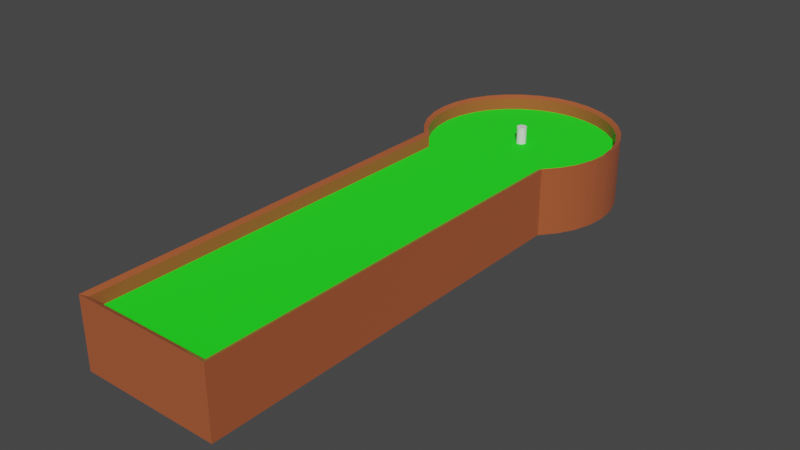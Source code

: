 # Source: CumanGolfCourse.blend  (saved by Blender 2.83.18; exported with 4.5.12 LTS)
import bpy
from mathutils import Matrix  # noqa: F401  (used for matrix-valued properties, if any)

bpy.ops.wm.read_factory_settings(use_empty=True)
scene = bpy.context.scene
scene.name = 'Scene'

# ---- collections
col_collection = bpy.data.collections.new('Collection'); scene.collection.children.link(col_collection)

# ---- materials (node trees are filled in below, after node groups)
mat_khayu = bpy.data.materials.new('Khayu')
mat_khayu.use_transparent_shadow = False
mat_heejaw = bpy.data.materials.new('HeeJaw')
mat_heejaw.use_transparent_shadow = False
mat_gol = bpy.data.materials.new('Gol')
mat_gol.use_transparent_shadow = False

# ---- node groups
ng_auto_smooth = bpy.data.node_groups.new('Auto Smooth', 'GeometryNodeTree')
_s = ng_auto_smooth.interface.new_socket(name='Geometry', in_out='OUTPUT', socket_type='NodeSocketGeometry')
_s = ng_auto_smooth.interface.new_socket(name='Geometry', in_out='INPUT', socket_type='NodeSocketGeometry')
_s = ng_auto_smooth.interface.new_socket(name='Angle', in_out='INPUT', socket_type='NodeSocketFloat')
_s.subtype = 'ANGLE'
_s.min_value = 0.0
_s.max_value = 3.142
ng_auto_smooth.is_modifier = True
_N = ng_auto_smooth.nodes; _L = ng_auto_smooth.links
n0 = _N.new('NodeGroupOutput'); n0.name = 'Group Output'; n0.location = (480, -100)
n1 = _N.new('NodeGroupInput'); n1.name = 'Group Input'; n1.location = (-420, -300)
n2 = _N.new('NodeGroupInput'); n2.name = 'Group Input.001'; n2.location = (-60, -100)
n3 = _N.new('GeometryNodeSetShadeSmooth'); n3.name = 'Set Shade Smooth'; n3.location = (120, -100)
n3.domain = 'EDGE'
n4 = _N.new('GeometryNodeSetShadeSmooth'); n4.name = 'Set Shade Smooth.001'; n4.location = (300, -100)
n5 = _N.new('GeometryNodeInputMeshEdgeAngle'); n5.name = 'Edge Angle'; n5.location = (-420, -220)
n6 = _N.new('GeometryNodeInputEdgeSmooth'); n6.name = 'Is Edge Smooth'; n6.location = (-60, -160)
n7 = _N.new('GeometryNodeInputShadeSmooth'); n7.name = 'Is Face Smooth'; n7.location = (-240, -340)
n8 = _N.new('FunctionNodeBooleanMath'); n8.name = 'Boolean Math'; n8.location = (-60, -220)
n9 = _N.new('FunctionNodeCompare'); n9.name = 'Compare'; n9.location = (-240, -180)
n9.operation = 'LESS_EQUAL'
_L.new(n5.outputs[0], n9.inputs[0])
_L.new(n4.outputs[0], n0.inputs[0])
_L.new(n1.outputs[1], n9.inputs[1])
_L.new(n9.outputs[0], n8.inputs[0])
_L.new(n7.outputs[0], n8.inputs[1])
_L.new(n2.outputs[0], n3.inputs[0])
_L.new(n6.outputs[0], n3.inputs[1])
_L.new(n3.outputs[0], n4.inputs[0])
_L.new(n8.outputs[0], n3.inputs[2])
n0.is_active_output = True

# ---- material node trees
mat_khayu.use_nodes = True; mat_khayu.node_tree.nodes.clear()
_N = mat_khayu.node_tree.nodes; _L = mat_khayu.node_tree.links
n0 = _N.new('ShaderNodeBsdfPrincipled'); n0.name = 'Principled BSDF'; n0.location = (10, 300)
n0.distribution = 'GGX'
n0.subsurface_method = 'BURLEY'
n0.inputs[0].default_value = (0.3972, 0.08632, 0.02269, 1.0)
n0.inputs[2].default_value = 1.0
n0.inputs[3].default_value = 1.45
n0.inputs[13].default_value = 0.6606
n0.inputs[19].default_value = 0.25
n0.inputs[20].default_value = 0.0
n0.inputs[27].default_value = (0.0, 0.0, 0.0, 1.0)
n0.inputs[28].default_value = 1.0
n1 = _N.new('ShaderNodeOutputMaterial'); n1.name = 'Material Output'; n1.location = (300, 300)
_L.new(n0.outputs[0], n1.inputs[0])
n1.is_active_output = True
mat_heejaw.use_nodes = True; mat_heejaw.node_tree.nodes.clear()
_N = mat_heejaw.node_tree.nodes; _L = mat_heejaw.node_tree.links
n0 = _N.new('ShaderNodeBsdfPrincipled'); n0.name = 'Principled BSDF'; n0.location = (10, 300)
n0.distribution = 'GGX'
n0.subsurface_method = 'BURLEY'
n0.inputs[0].default_value = (0.0, 1.0, 0.0, 1.0)
n0.inputs[2].default_value = 1.0
n0.inputs[3].default_value = 1.45
n0.inputs[13].default_value = 0.7385
n0.inputs[20].default_value = 1.0
n0.inputs[27].default_value = (0.0, 0.0, 0.0, 1.0)
n0.inputs[28].default_value = 1.0
n1 = _N.new('ShaderNodeOutputMaterial'); n1.name = 'Material Output'; n1.location = (300, 300)
_L.new(n0.outputs[0], n1.inputs[0])
n1.is_active_output = True
mat_gol.use_nodes = True; mat_gol.node_tree.nodes.clear()
_N = mat_gol.node_tree.nodes; _L = mat_gol.node_tree.links
n0 = _N.new('ShaderNodeBsdfPrincipled'); n0.name = 'Principled BSDF'; n0.location = (10, 300)
n0.distribution = 'GGX'
n0.subsurface_method = 'BURLEY'
n0.inputs[0].default_value = (0.01397, 0.01397, 0.01397, 1.0)
n0.inputs[1].default_value = 1.0
n0.inputs[2].default_value = 0.0
n0.inputs[3].default_value = 1.45
n0.inputs[13].default_value = 1.0
n0.inputs[27].default_value = (0.0, 0.0, 0.0, 1.0)
n0.inputs[28].default_value = 1.0
n1 = _N.new('ShaderNodeOutputMaterial'); n1.name = 'Material Output'; n1.location = (300, 300)
_L.new(n0.outputs[0], n1.inputs[0])
n1.is_active_output = True

# ---- world
world_world = bpy.data.worlds.new('World'); scene.world = world_world
world_world.use_nodes = True; world_world.node_tree.nodes.clear()
_N = world_world.node_tree.nodes; _L = world_world.node_tree.links
n0 = _N.new('ShaderNodeOutputWorld'); n0.name = 'World Output'; n0.location = (300, 300)
n1 = _N.new('ShaderNodeBackground'); n1.name = 'Background'; n1.location = (10, 300)
n1.inputs[0].default_value = (0.05088, 0.05088, 0.05088, 1.0)
_L.new(n1.outputs[0], n0.inputs[0])
n0.is_active_output = True
world_world.color = (0.05088, 0.05088, 0.05088)
world_world.use_sun_shadow = False
world_world.sun_shadow_jitter_overblur = 0.0

# ---- meshes
me_cylinder = bpy.data.meshes.new('Cylinder')
me_cylinder.from_pydata([(4.82e-08, 0.1, -0.25), (0.01951, 0.09808, -0.25), (0.03827, 0.09239, -0.25), (0.05556, 0.08315, -0.25), (0.07071, 0.07071, -0.25), (0.08315, 0.05556, -0.25), (0.09239, 0.03827, -0.25), (0.09808, 0.01951, -0.25), (0.1, 2.942e-07, -0.25), (0.09808, -0.01951, -0.25), (0.09239, -0.03827, -0.25), (0.08315, -0.05556, -0.25), (0.07071, -0.07071, -0.25), (0.05556, -0.08315, -0.25), (0.03827, -0.09239, -0.25), (0.01951, -0.09808, -0.25), (1.561e-08, -0.1, -0.25), (-0.01951, -0.09808, -0.25), (-0.03827, -0.09239, -0.25), (-0.05556, -0.08315, -0.25), (-0.07071, -0.07071, -0.25), (-0.08315, -0.05556, -0.25), (-0.09239, -0.03827, -0.25), (-0.09808, -0.01951, -0.25), (-0.1, 3.832e-07, -0.25), (-0.09808, 0.01951, -0.25), (-0.09239, 0.03827, -0.25), (-0.08315, 0.05556, -0.25), (-0.07071, 0.07071, -0.25), (-0.05556, 0.08315, -0.25), (-0.03827, 0.09239, -0.25), (-0.01951, 0.09808, -0.25), (-5.355e-08, 2.0, -1.2), (-9.189e-08, 1.9, 0.15), (0.3902, 1.962, -1.2), (0.3706, 1.863, 0.15), (0.7654, 1.848, -1.2), (0.7269, 1.755, 0.15), (1.111, 1.663, -1.2), (1.055, 1.579, 0.15), (1.414, 1.414, -1.2), (1.343, 1.343, 0.15), (1.663, 1.111, -1.2), (1.579, 1.055, 0.15), (1.848, 0.7654, -1.2), (1.755, 0.7269, 0.15), (1.962, 0.3902, -1.2), (1.863, 0.3706, 0.15), (2.0, -1.675e-07, -1.2), (1.9, -1.826e-07, 0.15), (1.962, -0.3902, -1.2), (1.863, -0.3706, 0.15), (1.848, -0.7654, -1.2), (1.755, -0.7269, 0.15), (1.663, -1.111, -1.2), (1.579, -1.055, 0.15), (1.414, -1.414, -1.2), (1.314, -1.378, 0.15), (1.111, -1.663, -1.2), (0.7654, -1.848, -1.2), (0.3902, -1.962, -1.2), (-7.052e-07, -2.0, -1.2), (-0.3902, -1.962, -1.2), (-0.7654, -1.848, -1.2), (-1.111, -1.663, -1.2), (-1.414, -1.414, -1.2), (-1.314, -1.378, 0.15), (-1.663, -1.111, -1.2), (-1.579, -1.055, 0.15), (-1.848, -0.7654, -1.2), (-1.755, -0.7269, 0.15), (-1.962, -0.3902, -1.2), (-1.863, -0.3706, 0.15), (-2.0, 1.613e-06, -1.2), (-1.9, 1.521e-06, 0.15), (-1.962, 0.3902, -1.2), (-1.863, 0.3706, 0.15), (-1.848, 0.7654, -1.2), (-1.755, 0.7269, 0.15), (-1.663, 1.111, -1.2), (-1.579, 1.055, 0.15), (-1.414, 1.414, -1.2), (-1.343, 1.343, 0.15), (-1.111, 1.663, -1.2), (-1.055, 1.579, 0.15), (-0.7654, 1.848, -1.2), (-0.7269, 1.755, 0.15), (-0.3902, 1.962, -1.2), (-0.3706, 1.863, 0.15), (1.414, -9.753, -1.2), (1.314, -9.653, 0.15), (1.111, -9.753, -1.2), (1.111, -9.653, 0.15), (0.7654, -9.753, -1.2), (0.7654, -9.753, 0.2), (0.3902, -9.753, -1.2), (0.3902, -9.753, 0.2), (-3.019e-06, -9.753, -1.2), (-3.019e-06, -9.653, 0.15), (-0.3902, -9.753, -1.2), (-0.3902, -9.653, 0.15), (-0.7654, -9.753, -1.2), (-0.7654, -9.653, 0.15), (-1.111, -9.753, -1.2), (-1.111, -9.753, 0.2), (-1.414, -9.753, -1.2), (-1.314, -9.653, 0.15), (0.3902, 1.962, 0.2), (-5.355e-08, 2.0, 0.2), (0.7654, 1.848, 0.2), (1.111, 1.663, 0.2), (1.414, 1.414, 0.2), (1.663, 1.111, 0.2), (1.848, 0.7654, 0.2), (1.962, 0.3902, 0.2), (2.0, -1.675e-07, 0.2), (1.962, -0.3902, 0.2), (1.848, -0.7654, 0.2), (1.663, -1.111, 0.2), (1.414, -1.414, 0.2), (-1.414, -1.414, 0.2), (-1.414, -9.753, 0.2), (-1.663, -1.111, 0.2), (-1.848, -0.7654, 0.2), (-1.962, -0.3902, 0.2), (-2.0, 1.613e-06, 0.2), (-1.962, 0.3902, 0.2), (-1.848, 0.7654, 0.2), (-1.663, 1.111, 0.2), (-1.414, 1.414, 0.2), (-1.111, 1.663, 0.2), (-0.7654, 1.848, 0.2), (-0.3902, 1.962, 0.2), (1.111, -9.753, 0.2), (1.414, -9.753, 0.2), (0.7654, -9.653, 0.15), (0.3902, -9.653, 0.15), (-3.019e-06, -9.753, 0.2), (-0.3902, -9.753, 0.2), (-0.7654, -9.753, 0.2), (-1.111, -9.653, 0.15), (1.043, -1.586, -0.1), (1.235, -1.318, -0.1), (0.7269, -1.755, -0.1), (0.3706, -1.863, -0.1), (-6.745e-07, -1.9, -0.1), (-1.111, -9.653, -0.1), (-1.043, -1.586, -0.1), (-0.3706, -1.863, -0.1), (-0.7269, -1.755, -0.1), (0.7654, -9.653, -0.1), (0.3902, -9.653, -0.1), (-1.235, -1.318, -0.1), (1.111, -9.653, -0.1), (-0.7654, -9.653, -0.1), (-0.3902, -9.653, -0.1), (-3.019e-06, -9.653, -0.1), (0.351, 1.764, -0.1), (-1.327e-07, 1.799, -0.1), (0.6885, 1.662, -0.1), (0.9995, 1.496, -0.1), (1.272, 1.272, -0.1), (1.496, 0.9995, -0.1), (1.662, 0.6885, -0.1), (1.764, 0.351, -0.1), (1.799, -1.98e-07, -0.1), (1.764, -0.351, -0.1), (1.662, -0.6885, -0.1), (1.496, -0.9995, -0.1), (-1.314, -9.653, -0.1), (-1.496, -0.9995, -0.1), (-1.662, -0.6885, -0.1), (-1.764, -0.351, -0.1), (-1.799, 1.424e-06, -0.1), (-1.764, 0.351, -0.1), (-1.662, 0.6885, -0.1), (-1.496, 0.9995, -0.1), (-1.272, 1.272, -0.1), (-0.9995, 1.496, -0.1), (-0.6885, 1.662, -0.1), (-0.351, 1.764, -0.1), (1.314, -9.653, -0.1), (1.111, -1.663, -0.1), (1.314, -1.378, -0.1), (0.7654, -1.848, -0.1), (0.3902, -1.962, -0.1), (-7.054e-07, -2.0, -0.1), (-0.3902, -1.962, -0.1), (-0.7654, -1.848, -0.1), (-1.111, -1.663, -0.1), (-1.314, -1.378, -0.1), (0.3706, 1.863, -0.1), (-9.204e-08, 1.9, -0.1), (0.7269, 1.755, -0.1), (1.055, 1.579, -0.1), (1.343, 1.343, -0.1), (1.579, 1.055, -0.1), (1.755, 0.7269, -0.1), (1.863, 0.3706, -0.1), (1.9, -1.826e-07, -0.1), (1.863, -0.3706, -0.1), (1.755, -0.7269, -0.1), (1.579, -1.055, -0.1), (-1.579, -1.055, -0.1), (-1.755, -0.7269, -0.1), (-1.863, -0.3706, -0.1), (-1.9, 1.521e-06, -0.1), (-1.863, 0.3706, -0.1), (-1.755, 0.7269, -0.1), (-1.579, 1.055, -0.1), (-1.343, 1.343, -0.1), (-1.055, 1.579, -0.1), (-0.7269, 1.755, -0.1), (-0.3706, 1.863, -0.1), (-0.09239, 0.03827, -0.1), (-0.08315, 0.05556, -0.1), (0.03827, 0.09239, -0.1), (0.01951, 0.09808, -0.1), (-0.09808, 0.01951, -0.1), (0.07071, 0.07071, -0.1), (0.05556, -0.08315, -0.1), (0.03827, -0.09239, -0.1), (0.08315, 0.05556, -0.1), (0.01951, -0.09808, -0.1), (-0.03827, -0.09239, -0.1), (-0.1, 3.832e-07, -0.1), (-0.03827, 0.09239, -0.1), (-0.05556, -0.08315, -0.1), (0.09808, -0.01951, -0.1), (0.07071, -0.07071, -0.1), (0.09239, -0.03827, -0.1), (0.1, 2.942e-07, -0.1), (-0.07071, 0.07071, -0.1), (-0.05556, 0.08315, -0.1), (1.561e-08, -0.1, -0.1), (4.82e-08, 0.1, -0.1), (0.09808, 0.01951, -0.1), (0.05556, 0.08315, -0.1), (0.09239, 0.03827, -0.1), (-0.09239, -0.03827, -0.1), (-0.08315, -0.05556, -0.1), (-0.09808, -0.01951, -0.1), (-0.07071, -0.07071, -0.1), (-0.01951, -0.09808, -0.1), (0.08315, -0.05556, -0.1), (-0.01951, 0.09808, -0.1)], [], [(0, 1, 217, 235), (1, 2, 216, 217), (2, 3, 237, 216), (3, 4, 219, 237), (4, 5, 222, 219), (5, 6, 238, 222), (6, 7, 236, 238), (7, 8, 231, 236), (8, 9, 228, 231), (9, 10, 230, 228), (10, 11, 244, 230), (11, 12, 229, 244), (12, 13, 220, 229), (13, 14, 221, 220), (14, 15, 223, 221), (15, 16, 234, 223), (16, 17, 243, 234), (17, 18, 224, 243), (18, 19, 227, 224), (19, 20, 242, 227), (20, 21, 240, 242), (21, 22, 239, 240), (22, 23, 241, 239), (23, 24, 225, 241), (24, 25, 218, 225), (25, 26, 214, 218), (26, 27, 215, 214), (27, 28, 232, 215), (28, 29, 233, 232), (29, 30, 226, 233), (30, 31, 245, 226), (31, 0, 235, 245), (0, 31, 30, 29, 28, 27, 26, 25, 24, 23, 22, 21, 20, 19, 18, 17, 16, 15, 14, 13, 12, 11, 10, 9, 8, 7, 6, 5, 4, 3, 2, 1), (32, 108, 107, 34), (34, 107, 109, 36), (36, 109, 110, 38), (38, 110, 111, 40), (40, 111, 112, 42), (42, 112, 113, 44), (44, 113, 114, 46), (46, 114, 115, 48), (48, 115, 116, 50), (50, 116, 117, 52), (52, 117, 118, 54), (54, 118, 119, 56), (61, 60, 95, 97), (102, 100, 155, 154), (41, 39, 194, 195), (120, 65, 105, 121), (63, 62, 99, 101), (58, 56, 89, 91), (74, 72, 205, 206), (100, 98, 156, 155), (65, 120, 122, 67), (67, 122, 123, 69), (69, 123, 124, 71), (71, 124, 125, 73), (73, 125, 126, 75), (75, 126, 127, 77), (77, 127, 128, 79), (79, 128, 129, 81), (81, 129, 130, 83), (83, 130, 131, 85), (39, 37, 193, 194), (85, 131, 132, 87), (87, 132, 108, 32), (32, 34, 36, 38, 40, 42, 44, 46, 48, 50, 52, 54, 56, 58, 59, 60, 61, 62, 63, 64, 65, 67, 69, 71, 73, 75, 77, 79, 81, 83, 85, 87), (89, 134, 133, 91), (91, 133, 94, 93), (93, 94, 96, 95), (95, 96, 137, 97), (97, 137, 138, 99), (99, 138, 139, 101), (101, 139, 104, 103), (103, 104, 121, 105), (72, 70, 204, 205), (59, 58, 91, 93), (64, 63, 101, 103), (98, 136, 151, 156), (37, 35, 191, 193), (62, 61, 97, 99), (70, 68, 203, 204), (60, 59, 93, 95), (65, 64, 103, 105), (56, 119, 134, 89), (33, 35, 107, 108), (35, 37, 109, 107), (37, 39, 110, 109), (39, 41, 111, 110), (41, 43, 112, 111), (43, 45, 113, 112), (45, 47, 114, 113), (47, 49, 115, 114), (49, 51, 116, 115), (51, 53, 117, 116), (53, 55, 118, 117), (55, 57, 119, 118), (106, 66, 120, 121), (66, 68, 122, 120), (68, 70, 123, 122), (70, 72, 124, 123), (72, 74, 125, 124), (74, 76, 126, 125), (76, 78, 127, 126), (78, 80, 128, 127), (80, 82, 129, 128), (82, 84, 130, 129), (84, 86, 131, 130), (86, 88, 132, 131), (88, 33, 108, 132), (90, 92, 133, 134), (92, 135, 94, 133), (135, 136, 96, 94), (136, 98, 137, 96), (98, 100, 138, 137), (100, 102, 139, 138), (102, 140, 104, 139), (140, 106, 121, 104), (57, 90, 134, 119), (187, 188, 154, 155), (183, 182, 153, 181), (189, 190, 169, 146), (184, 185, 151, 150), (157, 158, 180, 179, 178, 177, 176, 175, 174, 173, 225, 218, 214, 215, 232, 233, 226, 245, 235, 217, 216, 237, 219, 222, 238, 236, 231, 165, 164, 163, 162, 161, 160, 159), (185, 186, 156, 151), (182, 184, 150, 153), (188, 189, 146, 154), (186, 187, 155, 156), (76, 74, 206, 207), (43, 41, 195, 196), (140, 102, 154, 146), (78, 76, 207, 208), (45, 43, 196, 197), (106, 140, 146, 169), (80, 78, 208, 209), (47, 45, 197, 198), (90, 57, 183, 181), (82, 80, 209, 210), (49, 47, 198, 199), (84, 82, 210, 211), (51, 49, 199, 200), (86, 84, 211, 212), (53, 51, 200, 201), (88, 86, 212, 213), (55, 53, 201, 202), (33, 88, 213, 192), (57, 55, 202, 183), (92, 90, 181, 153), (66, 106, 169, 190), (135, 92, 153, 150), (68, 66, 190, 203), (35, 33, 192, 191), (136, 135, 150, 151), (142, 141, 182, 183), (141, 143, 184, 182), (143, 144, 185, 184), (144, 145, 186, 185), (145, 148, 187, 186), (148, 149, 188, 187), (149, 147, 189, 188), (147, 152, 190, 189), (158, 157, 191, 192), (157, 159, 193, 191), (159, 160, 194, 193), (160, 161, 195, 194), (161, 162, 196, 195), (162, 163, 197, 196), (163, 164, 198, 197), (164, 165, 199, 198), (165, 166, 200, 199), (166, 167, 201, 200), (167, 168, 202, 201), (168, 142, 183, 202), (152, 170, 203, 190), (170, 171, 204, 203), (171, 172, 205, 204), (172, 173, 206, 205), (173, 174, 207, 206), (174, 175, 208, 207), (175, 176, 209, 208), (176, 177, 210, 209), (177, 178, 211, 210), (178, 179, 212, 211), (179, 180, 213, 212), (180, 158, 192, 213), (165, 231, 228, 230, 244, 229, 220, 221, 223, 234, 243, 224, 227, 242, 240, 239, 241, 225, 173, 172, 171, 170, 152, 147, 149, 148, 145, 144, 143, 141, 142, 168, 167, 166)])
me_cylinder.polygons.foreach_set('use_smooth', [True] * 186)
me_cylinder.polygons.foreach_set('material_index', [2, 2, 2, 2, 2, 2, 2, 2, 2, 2, 2, 2, 2, 2, 2, 2, 2, 2, 2, 2, 2, 2, 2, 2, 2, 2, 2, 2, 2, 2, 2, 2, 2, 0, 0, 0, 0, 0, 0, 0, 0, 0, 0, 0, 0, 0, 0, 0, 0, 0, 0, 0, 0, 0, 0, 0, 0, 0, 0, 0, 0, 0, 0, 0, 0, 0, 0, 0, 0, 0, 0, 0, 0, 0, 0, 0, 0, 0, 0, 0, 0, 0, 0, 0, 0, 0, 0, 0, 0, 0, 0, 0, 0, 0, 0, 0, 0, 0, 0, 0, 0, 0, 0, 0, 0, 0, 0, 0, 0, 0, 0, 0, 0, 0, 0, 0, 0, 0, 0, 1, 1, 1, 1, 1, 1, 1, 1, 1, 0, 0, 0, 0, 0, 0, 0, 0, 0, 0, 0, 0, 0, 0, 0, 0, 0, 0, 0, 0, 0, 0, 0, 0, 0, 1, 1, 1, 1, 1, 1, 1, 1, 1, 1, 1, 1, 1, 1, 1, 1, 1, 1, 1, 1, 1, 1, 1, 1, 1, 1, 1, 1, 1, 1, 1, 1, 1])
_uv = me_cylinder.uv_layers.new(name='UVMap')
_uv.uv.foreach_set('vector', [1.0, 0.5, 0.9688, 0.5, 0.9688, 0.65, 1.0, 0.65, 0.9688, 0.5, 0.9375, 0.5, 0.9375, 0.65, 0.9688, 0.65, 0.9375, 0.5, 0.9062, 0.5, 0.9062, 0.65, 0.9375, 0.65, 0.9062, 0.5, 0.875, 0.5, 0.875, 0.65, 0.9062, 0.65, 0.875, 0.5, 0.8438, 0.5, 0.8438, 0.65, 0.875, 0.65, 0.8438, 0.5, 0.8125, 0.5, 0.8125, 0.65, 0.8438, 0.65, 0.8125, 0.5, 0.7812, 0.5, 0.7812, 0.65, 0.8125, 0.65, 0.7812, 0.5, 0.75, 0.5, 0.75, 0.65, 0.7812, 0.65, 0.75, 0.5, 0.7188, 0.5, 0.7188, 0.65, 0.75, 0.65, 0.7188, 0.5, 0.6875, 0.5, 0.6875, 0.65, 0.7188, 0.65, 0.6875, 0.5, 0.6562, 0.5, 0.6562, 0.65, 0.6875, 0.65, 0.6562, 0.5, 0.625, 0.5, 0.625, 0.65, 0.6562, 0.65, 0.625, 0.5, 0.5938, 0.5, 0.5938, 0.65, 0.625, 0.65, 0.5938, 0.5, 0.5625, 0.5, 0.5625, 0.65, 0.5938, 0.65, 0.5625, 0.5, 0.5312, 0.5, 0.5312, 0.65, 0.5625, 0.65, 0.5312, 0.5, 0.5, 0.5, 0.5, 0.65, 0.5312, 0.65, 0.5, 0.5, 0.4688, 0.5, 0.4688, 0.65, 0.5, 0.65, 0.4688, 0.5, 0.4375, 0.5, 0.4375, 0.65, 0.4688, 0.65, 0.4375, 0.5, 0.4062, 0.5, 0.4062, 0.65, 0.4375, 0.65, 0.4062, 0.5, 0.375, 0.5, 0.375, 0.65, 0.4062, 0.65, 0.375, 0.5, 0.3438, 0.5, 0.3438, 0.65, 0.375, 0.65, 0.3438, 0.5, 0.3125, 0.5, 0.3125, 0.65, 0.3438, 0.65, 0.3125, 0.5, 0.2812, 0.5, 0.2812, 0.65, 0.3125, 0.65, 0.2812, 0.5, 0.25, 0.5, 0.25, 0.65, 0.2812, 0.65, 0.25, 0.5, 0.2188, 0.5, 0.2188, 0.65, 0.25, 0.65, 0.2188, 0.5, 0.1875, 0.5, 0.1875, 0.65, 0.2188, 0.65, 0.1875, 0.5, 0.1562, 0.5, 0.1562, 0.65, 0.1875, 0.65, 0.1562, 0.5, 0.125, 0.5, 0.125, 0.65, 0.1562, 0.65, 0.125, 0.5, 0.09375, 0.5, 0.09375, 0.65, 0.125, 0.65, 0.09375, 0.5, 0.0625, 0.5, 0.0625, 0.65, 0.09375, 0.65, 0.0625, 0.5, 0.03125, 0.5, 0.03125, 0.65, 0.0625, 0.65, 0.03125, 0.5, 0.0, 0.5, 0.0, 0.65, 0.03125, 0.65, 0.75, 0.49, 0.7032, 0.4854, 0.6582, 0.4717, 0.6167, 0.4496, 0.5803, 0.4197, 0.5504, 0.3833, 0.5283, 0.3418, 0.5146, 0.2968, 0.51, 0.25, 0.5146, 0.2032, 0.5283, 0.1582, 0.5504, 0.1167, 0.5803, 0.08029, 0.6167, 0.05045, 0.6582, 0.02827, 0.7032, 0.01461, 0.75, 0.01, 0.7968, 0.01461, 0.8418, 0.02827, 0.8833, 0.05045, 0.9197, 0.08029, 0.9496, 0.1167, 0.9717, 0.1582, 0.9854, 0.2032, 0.99, 0.25, 0.9854, 0.2968, 0.9717, 0.3418, 0.9496, 0.3833, 0.9197, 0.4197, 0.8833, 0.4496, 0.8418, 0.4717, 0.7968, 0.4854, 1.0, 0.5, 1.0, 1.0, 0.9688, 1.0, 0.9688, 0.5, 0.9688, 0.5, 0.9688, 1.0, 0.9375, 1.0, 0.9375, 0.5, 0.9375, 0.5, 0.9375, 1.0, 0.9062, 1.0, 0.9062, 0.5, 0.9062, 0.5, 0.9062, 1.0, 0.875, 1.0, 0.875, 0.5, 0.875, 0.5, 0.875, 1.0, 0.8438, 1.0, 0.8438, 0.5, 0.8438, 0.5, 0.8438, 1.0, 0.8125, 1.0, 0.8125, 0.5, 0.8125, 0.5, 0.8125, 1.0, 0.7812, 1.0, 0.7812, 0.5, 0.7812, 0.5, 0.7812, 1.0, 0.75, 1.0, 0.75, 0.5, 0.75, 0.5, 0.75, 1.0, 0.7188, 1.0, 0.7188, 0.5, 0.7188, 0.5, 0.7188, 1.0, 0.6875, 1.0, 0.6875, 0.5, 0.6875, 0.5, 0.6875, 1.0, 0.6562, 1.0, 0.6562, 0.5, 0.6562, 0.5, 0.6562, 1.0, 0.625, 1.0, 0.625, 0.5, 0.75, 0.01, 0.7968, 0.01461, 0.7968, 0.01461, 0.75, 0.01, 0.1582, 0.02827, 0.2032, 0.01461, 0.2032, 0.01461, 0.1582, 0.02827, 0.4112, 0.4112, 0.3766, 0.4395, 0.3766, 0.4395, 0.4112, 0.4112, 0.375, 1.0, 0.375, 0.5, 0.375, 0.5, 0.375, 1.0, 0.6582, 0.02827, 0.7032, 0.01461, 0.7032, 0.01461, 0.6582, 0.02827, 0.8833, 0.05045, 0.9197, 0.08029, 0.9197, 0.08029, 0.8833, 0.05045, 0.02206, 0.25, 0.02644, 0.2055, 0.02644, 0.2055, 0.02206, 0.25, 0.2032, 0.01461, 0.25, 0.01, 0.25, 0.01, 0.2032, 0.01461, 0.375, 0.5, 0.375, 1.0, 0.3438, 1.0, 0.3438, 0.5, 0.3438, 0.5, 0.3438, 1.0, 0.3125, 1.0, 0.3125, 0.5, 0.3125, 0.5, 0.3125, 1.0, 0.2812, 1.0, 0.2812, 0.5, 0.2812, 0.5, 0.2812, 1.0, 0.25, 1.0, 0.25, 0.5, 0.25, 0.5, 0.25, 1.0, 0.2188, 1.0, 0.2188, 0.5, 0.2188, 0.5, 0.2188, 1.0, 0.1875, 1.0, 0.1875, 0.5, 0.1875, 0.5, 0.1875, 1.0, 0.1562, 1.0, 0.1562, 0.5, 0.1562, 0.5, 0.1562, 1.0, 0.125, 1.0, 0.125, 0.5, 0.125, 0.5, 0.125, 1.0, 0.09375, 1.0, 0.09375, 0.5, 0.09375, 0.5, 0.09375, 1.0, 0.0625, 1.0, 0.0625, 0.5, 0.3766, 0.4395, 0.3372, 0.4606, 0.3372, 0.4606, 0.3766, 0.4395, 0.0625, 0.5, 0.0625, 1.0, 0.03125, 1.0, 0.03125, 0.5, 0.03125, 0.5, 0.03125, 1.0, 0.0, 1.0, 0.0, 0.5, 0.75, 0.49, 0.7968, 0.4854, 0.8418, 0.4717, 0.8833, 0.4496, 0.9197, 0.4197, 0.9496, 0.3833, 0.9717, 0.3418, 0.9854, 0.2968, 0.99, 0.25, 0.9854, 0.2032, 0.9717, 0.1582, 0.9496, 0.1167, 0.9197, 0.08029, 0.8833, 0.05045, 0.8418, 0.02827, 0.7968, 0.01461, 0.75, 0.01, 0.7032, 0.01461, 0.6582, 0.02827, 0.6167, 0.05045, 0.5803, 0.08029, 0.5504, 0.1167, 0.5283, 0.1582, 0.5146, 0.2032, 0.51, 0.25, 0.5146, 0.2968, 0.5283, 0.3418, 0.5504, 0.3833, 0.5803, 0.4197, 0.6167, 0.4496, 0.6582, 0.4717, 0.7032, 0.4854, 0.625, 0.5, 0.625, 1.0, 0.5938, 1.0, 0.5938, 0.5, 0.5938, 0.5, 0.5938, 1.0, 0.5625, 1.0, 0.5625, 0.5, 0.5625, 0.5, 0.5625, 1.0, 0.5312, 1.0, 0.5312, 0.5, 0.5312, 0.5, 0.5312, 1.0, 0.5, 1.0, 0.5, 0.5, 0.5, 0.5, 0.5, 1.0, 0.4688, 1.0, 0.4688, 0.5, 0.4688, 0.5, 0.4688, 1.0, 0.4375, 1.0, 0.4375, 0.5, 0.4375, 0.5, 0.4375, 1.0, 0.4062, 1.0, 0.4062, 0.5, 0.4062, 0.5, 0.4062, 1.0, 0.375, 1.0, 0.375, 0.5, 0.02644, 0.2055, 0.03941, 0.1628, 0.03941, 0.1628, 0.02644, 0.2055, 0.8418, 0.02827, 0.8833, 0.05045, 0.8833, 0.05045, 0.8418, 0.02827, 0.6167, 0.05045, 0.6582, 0.02827, 0.6582, 0.02827, 0.6167, 0.05045, 0.25, 0.01, 0.2968, 0.01461, 0.2968, 0.01461, 0.25, 0.01, 0.3372, 0.4606, 0.2945, 0.4736, 0.2945, 0.4736, 0.3372, 0.4606, 0.7032, 0.01461, 0.75, 0.01, 0.75, 0.01, 0.7032, 0.01461, 0.03941, 0.1628, 0.06047, 0.1234, 0.06047, 0.1234, 0.03941, 0.1628, 0.7968, 0.01461, 0.8418, 0.02827, 0.8418, 0.02827, 0.7968, 0.01461, 0.5803, 0.08029, 0.6167, 0.05045, 0.6167, 0.05045, 0.5803, 0.08029, 0.625, 0.5, 0.625, 1.0, 0.625, 1.0, 0.625, 0.5, 0.25, 0.4779, 0.2945, 0.4736, 0.2968, 0.4854, 0.25, 0.49, 0.2945, 0.4736, 0.3372, 0.4606, 0.3418, 0.4717, 0.2968, 0.4854, 0.3372, 0.4606, 0.3766, 0.4395, 0.3833, 0.4496, 0.3418, 0.4717, 0.3766, 0.4395, 0.4112, 0.4112, 0.4197, 0.4197, 0.3833, 0.4496, 0.4112, 0.4112, 0.4395, 0.3766, 0.4496, 0.3833, 0.4197, 0.4197, 0.4395, 0.3766, 0.4606, 0.3372, 0.4717, 0.3418, 0.4496, 0.3833, 0.4606, 0.3372, 0.4736, 0.2945, 0.4854, 0.2968, 0.4717, 0.3418, 0.4736, 0.2945, 0.4779, 0.25, 0.49, 0.25, 0.4854, 0.2968, 0.4779, 0.25, 0.4736, 0.2055, 0.4854, 0.2032, 0.49, 0.25, 0.4736, 0.2055, 0.4606, 0.1628, 0.4717, 0.1582, 0.4854, 0.2032, 0.4606, 0.1628, 0.4395, 0.1234, 0.4496, 0.1167, 0.4717, 0.1582, 0.4395, 0.1234, 0.4077, 0.07045, 0.4197, 0.08029, 0.4496, 0.1167, 0.09229, 0.07045, 0.09229, 0.08459, 0.08029, 0.08029, 0.08029, 0.08029, 0.09229, 0.08459, 0.06047, 0.1234, 0.05045, 0.1167, 0.08029, 0.08029, 0.06047, 0.1234, 0.03941, 0.1628, 0.02827, 0.1582, 0.05045, 0.1167, 0.03941, 0.1628, 0.02644, 0.2055, 0.01461, 0.2032, 0.02827, 0.1582, 0.02644, 0.2055, 0.02206, 0.25, 0.01, 0.25, 0.01461, 0.2032, 0.02206, 0.25, 0.02644, 0.2945, 0.01461, 0.2968, 0.01, 0.25, 0.02644, 0.2945, 0.03941, 0.3372, 0.02827, 0.3418, 0.01461, 0.2968, 0.03941, 0.3372, 0.06047, 0.3766, 0.05045, 0.3833, 0.02827, 0.3418, 0.06047, 0.3766, 0.08882, 0.4112, 0.08029, 0.4197, 0.05045, 0.3833, 0.08882, 0.4112, 0.1234, 0.4395, 0.1167, 0.4496, 0.08029, 0.4197, 0.1234, 0.4395, 0.1628, 0.4606, 0.1582, 0.4717, 0.1167, 0.4496, 0.1628, 0.4606, 0.2055, 0.4736, 0.2032, 0.4854, 0.1582, 0.4717, 0.2055, 0.4736, 0.25, 0.4779, 0.25, 0.49, 0.2032, 0.4854, 0.4077, 0.07045, 0.3833, 0.05045, 0.3833, 0.05045, 0.4197, 0.08029, 0.3833, 0.05045, 0.3418, 0.02827, 0.3418, 0.02827, 0.3833, 0.05045, 0.3418, 0.02827, 0.2968, 0.01461, 0.2968, 0.01461, 0.3418, 0.02827, 0.2968, 0.01461, 0.25, 0.01, 0.25, 0.01, 0.2968, 0.01461, 0.25, 0.01, 0.2032, 0.01461, 0.2032, 0.01461, 0.25, 0.01, 0.2032, 0.01461, 0.1582, 0.02827, 0.1582, 0.02827, 0.2032, 0.01461, 0.1582, 0.02827, 0.1167, 0.05045, 0.1167, 0.05045, 0.1582, 0.02827, 0.1167, 0.05045, 0.09229, 0.07045, 0.08029, 0.08029, 0.1167, 0.05045, 0.4077, 0.07045, 0.4077, 0.07045, 0.4197, 0.08029, 0.4197, 0.08029, 0.2032, 0.01461, 0.1582, 0.02827, 0.1582, 0.02827, 0.2032, 0.01461, 0.4077, 0.07045, 0.3833, 0.05045, 0.3833, 0.05045, 0.4077, 0.07045, 0.1167, 0.05045, 0.09229, 0.08459, 0.09229, 0.07045, 0.1167, 0.05045, 0.3418, 0.02827, 0.2968, 0.01461, 0.2968, 0.01461, 0.3418, 0.02827, 0.2921, 0.4617, 0.25, 0.4659, 0.2079, 0.4617, 0.1674, 0.4494, 0.1301, 0.4295, 0.09735, 0.4026, 0.0705, 0.3699, 0.05055, 0.3326, 0.03826, 0.2921, 0.03412, 0.25, 0.238, 0.2496, 0.2382, 0.2519, 0.2389, 0.2542, 0.24, 0.2563, 0.2415, 0.2581, 0.2433, 0.2596, 0.2454, 0.2607, 0.2477, 0.2614, 0.25, 0.2616, 0.2523, 0.2614, 0.2546, 0.2607, 0.2567, 0.2596, 0.2585, 0.2581, 0.26, 0.2562, 0.2611, 0.2541, 0.2618, 0.2519, 0.262, 0.2495, 0.4659, 0.25, 0.4617, 0.2921, 0.4495, 0.3326, 0.4295, 0.3699, 0.4027, 0.4026, 0.3699, 0.4295, 0.3326, 0.4494, 0.2968, 0.01461, 0.25, 0.01, 0.25, 0.01, 0.2968, 0.01461, 0.3833, 0.05045, 0.3418, 0.02827, 0.3418, 0.02827, 0.3833, 0.05045, 0.1582, 0.02827, 0.1167, 0.05045, 0.1167, 0.05045, 0.1582, 0.02827, 0.25, 0.01, 0.2032, 0.01461, 0.2032, 0.01461, 0.25, 0.01, 0.02644, 0.2945, 0.02206, 0.25, 0.02206, 0.25, 0.02644, 0.2945, 0.4395, 0.3766, 0.4112, 0.4112, 0.4112, 0.4112, 0.4395, 0.3766, 0.1167, 0.05045, 0.1582, 0.02827, 0.1582, 0.02827, 0.1167, 0.05045, 0.03941, 0.3372, 0.02644, 0.2945, 0.02644, 0.2945, 0.03941, 0.3372, 0.4606, 0.3372, 0.4395, 0.3766, 0.4395, 0.3766, 0.4606, 0.3372, 0.09229, 0.07045, 0.1167, 0.05045, 0.1167, 0.05045, 0.09229, 0.07045, 0.06047, 0.3766, 0.03941, 0.3372, 0.03941, 0.3372, 0.06047, 0.3766, 0.4736, 0.2945, 0.4606, 0.3372, 0.4606, 0.3372, 0.4736, 0.2945, 0.4077, 0.07045, 0.4077, 0.07045, 0.4077, 0.07045, 0.4077, 0.07045, 0.08882, 0.4112, 0.06047, 0.3766, 0.06047, 0.3766, 0.08882, 0.4112, 0.4779, 0.25, 0.4736, 0.2945, 0.4736, 0.2945, 0.4779, 0.25, 0.1234, 0.4395, 0.08882, 0.4112, 0.08882, 0.4112, 0.1234, 0.4395, 0.4736, 0.2055, 0.4779, 0.25, 0.4779, 0.25, 0.4736, 0.2055, 0.1628, 0.4606, 0.1234, 0.4395, 0.1234, 0.4395, 0.1628, 0.4606, 0.4606, 0.1628, 0.4736, 0.2055, 0.4736, 0.2055, 0.4606, 0.1628, 0.2055, 0.4736, 0.1628, 0.4606, 0.1628, 0.4606, 0.2055, 0.4736, 0.4395, 0.1234, 0.4606, 0.1628, 0.4606, 0.1628, 0.4395, 0.1234, 0.25, 0.4779, 0.2055, 0.4736, 0.2055, 0.4736, 0.25, 0.4779, 0.4077, 0.07045, 0.4395, 0.1234, 0.4395, 0.1234, 0.4077, 0.07045, 0.3833, 0.05045, 0.4077, 0.07045, 0.4077, 0.07045, 0.3833, 0.05045, 0.09229, 0.08459, 0.09229, 0.07045, 0.09229, 0.07045, 0.09229, 0.08459, 0.3418, 0.02827, 0.3833, 0.05045, 0.3833, 0.05045, 0.3418, 0.02827, 0.06047, 0.1234, 0.09229, 0.08459, 0.09229, 0.08459, 0.06047, 0.1234, 0.2945, 0.4736, 0.25, 0.4779, 0.25, 0.4779, 0.2945, 0.4736, 0.2968, 0.01461, 0.3418, 0.02827, 0.3418, 0.02827, 0.2968, 0.01461, 0.3982, 0.08201, 0.3752, 0.0581, 0.3833, 0.05045, 0.4077, 0.07045, 0.3752, 0.0581, 0.3372, 0.03921, 0.3418, 0.02827, 0.3833, 0.05045, 0.3372, 0.03921, 0.2945, 0.02635, 0.2968, 0.01461, 0.3418, 0.02827, 0.2945, 0.02635, 0.25, 0.022, 0.25, 0.01, 0.2968, 0.01461, 0.25, 0.022, 0.2055, 0.02639, 0.2032, 0.01461, 0.25, 0.01, 0.2055, 0.02639, 0.1628, 0.03937, 0.1582, 0.02827, 0.2032, 0.01461, 0.1628, 0.03937, 0.1248, 0.05968, 0.1167, 0.05045, 0.1582, 0.02827, 0.1248, 0.05968, 0.1018, 0.09186, 0.09229, 0.08459, 0.1167, 0.05045, 0.25, 0.4659, 0.2921, 0.4617, 0.2945, 0.4736, 0.25, 0.4779, 0.2921, 0.4617, 0.3326, 0.4494, 0.3372, 0.4606, 0.2945, 0.4736, 0.3326, 0.4494, 0.3699, 0.4295, 0.3766, 0.4395, 0.3372, 0.4606, 0.3699, 0.4295, 0.4027, 0.4026, 0.4112, 0.4112, 0.3766, 0.4395, 0.4027, 0.4026, 0.4295, 0.3699, 0.4395, 0.3766, 0.4112, 0.4112, 0.4295, 0.3699, 0.4495, 0.3326, 0.4606, 0.3372, 0.4395, 0.3766, 0.4495, 0.3326, 0.4617, 0.2921, 0.4736, 0.2945, 0.4606, 0.3372, 0.4617, 0.2921, 0.4659, 0.25, 0.4779, 0.25, 0.4736, 0.2945, 0.4659, 0.25, 0.4617, 0.2078, 0.4736, 0.2055, 0.4779, 0.25, 0.4617, 0.2078, 0.4495, 0.1673, 0.4606, 0.1628, 0.4736, 0.2055, 0.4495, 0.1673, 0.4295, 0.1288, 0.4395, 0.1234, 0.4606, 0.1628, 0.4295, 0.1288, 0.3982, 0.08201, 0.4077, 0.07045, 0.4395, 0.1234, 0.1018, 0.09186, 0.0705, 0.13, 0.06047, 0.1234, 0.09229, 0.08459, 0.0705, 0.13, 0.05055, 0.1674, 0.03941, 0.1628, 0.06047, 0.1234, 0.05055, 0.1674, 0.03826, 0.2079, 0.02644, 0.2055, 0.03941, 0.1628, 0.03826, 0.2079, 0.03412, 0.25, 0.02206, 0.25, 0.02644, 0.2055, 0.03412, 0.25, 0.03826, 0.2921, 0.02644, 0.2945, 0.02206, 0.25, 0.03826, 0.2921, 0.05055, 0.3326, 0.03941, 0.3372, 0.02644, 0.2945, 0.05055, 0.3326, 0.0705, 0.3699, 0.06047, 0.3766, 0.03941, 0.3372, 0.0705, 0.3699, 0.09735, 0.4026, 0.08882, 0.4112, 0.06047, 0.3766, 0.09735, 0.4026, 0.1301, 0.4295, 0.1234, 0.4395, 0.08882, 0.4112, 0.1301, 0.4295, 0.1674, 0.4494, 0.1628, 0.4606, 0.1234, 0.4395, 0.1674, 0.4494, 0.2079, 0.4617, 0.2055, 0.4736, 0.1628, 0.4606, 0.2079, 0.4617, 0.25, 0.4659, 0.25, 0.4779, 0.2055, 0.4736, 0.4659, 0.25, 0.262, 0.2495, 0.2618, 0.2472, 0.2611, 0.2449, 0.26, 0.2428, 0.2585, 0.241, 0.2567, 0.2395, 0.2546, 0.2384, 0.2523, 0.2378, 0.25, 0.2375, 0.2477, 0.2378, 0.2454, 0.2385, 0.2433, 0.2396, 0.2415, 0.2411, 0.24, 0.2429, 0.2389, 0.245, 0.2382, 0.2472, 0.238, 0.2496, 0.03412, 0.25, 0.03826, 0.2079, 0.05055, 0.1674, 0.0705, 0.13, 0.1018, 0.09186, 0.1248, 0.05968, 0.1628, 0.03937, 0.2055, 0.02639, 0.25, 0.022, 0.2945, 0.02635, 0.3372, 0.03921, 0.3752, 0.0581, 0.3982, 0.08201, 0.4295, 0.1288, 0.4495, 0.1673, 0.4617, 0.2078])
me_cylinder.materials.append(mat_khayu)
me_cylinder.materials.append(mat_heejaw)
me_cylinder.materials.append(mat_gol)
me_cylinder.use_remesh_fix_poles = True
me_cylinder.use_remesh_preserve_attributes = False
me_cylinder.use_mirror_vertex_groups = False
me_cylinder.update()
me_cylinder_001 = bpy.data.meshes.new('Cylinder.001')
me_cylinder_001.from_pydata([(4.82e-08, 0.1, -0.25), (4.82e-08, 0.1, 0.25), (0.01951, 0.09808, -0.25), (0.01951, 0.09808, 0.25), (0.03827, 0.09239, -0.25), (0.03827, 0.09239, 0.25), (0.05556, 0.08315, -0.25), (0.05556, 0.08315, 0.25), (0.07071, 0.07071, -0.25), (0.07071, 0.07071, 0.25), (0.08315, 0.05556, -0.25), (0.08315, 0.05556, 0.25), (0.09239, 0.03827, -0.25), (0.09239, 0.03827, 0.25), (0.09808, 0.01951, -0.25), (0.09808, 0.01951, 0.25), (0.1, 2.942e-07, -0.25), (0.1, 2.942e-07, 0.25), (0.09808, -0.01951, -0.25), (0.09808, -0.01951, 0.25), (0.09239, -0.03827, -0.25), (0.09239, -0.03827, 0.25), (0.08315, -0.05556, -0.25), (0.08315, -0.05556, 0.25), (0.07071, -0.07071, -0.25), (0.07071, -0.07071, 0.25), (0.05556, -0.08315, -0.25), (0.05556, -0.08315, 0.25), (0.03827, -0.09239, -0.25), (0.03827, -0.09239, 0.25), (0.01951, -0.09808, -0.25), (0.01951, -0.09808, 0.25), (1.561e-08, -0.1, -0.25), (1.561e-08, -0.1, 0.25), (-0.01951, -0.09808, -0.25), (-0.01951, -0.09808, 0.25), (-0.03827, -0.09239, -0.25), (-0.03827, -0.09239, 0.25), (-0.05556, -0.08315, -0.25), (-0.05556, -0.08315, 0.25), (-0.07071, -0.07071, -0.25), (-0.07071, -0.07071, 0.25), (-0.08315, -0.05556, -0.25), (-0.08315, -0.05556, 0.25), (-0.09239, -0.03827, -0.25), (-0.09239, -0.03827, 0.25), (-0.09808, -0.01951, -0.25), (-0.09808, -0.01951, 0.25), (-0.1, 3.832e-07, -0.25), (-0.1, 3.832e-07, 0.25), (-0.09808, 0.01951, -0.25), (-0.09808, 0.01951, 0.25), (-0.09239, 0.03827, -0.25), (-0.09239, 0.03827, 0.25), (-0.08315, 0.05556, -0.25), (-0.08315, 0.05556, 0.25), (-0.07071, 0.07071, -0.25), (-0.07071, 0.07071, 0.25), (-0.05556, 0.08315, -0.25), (-0.05556, 0.08315, 0.25), (-0.03827, 0.09239, -0.25), (-0.03827, 0.09239, 0.25), (-0.01951, 0.09808, -0.25), (-0.01951, 0.09808, 0.25)], [], [(0, 1, 3, 2), (2, 3, 5, 4), (4, 5, 7, 6), (6, 7, 9, 8), (8, 9, 11, 10), (10, 11, 13, 12), (12, 13, 15, 14), (14, 15, 17, 16), (16, 17, 19, 18), (18, 19, 21, 20), (20, 21, 23, 22), (22, 23, 25, 24), (24, 25, 27, 26), (26, 27, 29, 28), (28, 29, 31, 30), (30, 31, 33, 32), (32, 33, 35, 34), (34, 35, 37, 36), (36, 37, 39, 38), (38, 39, 41, 40), (40, 41, 43, 42), (42, 43, 45, 44), (44, 45, 47, 46), (46, 47, 49, 48), (48, 49, 51, 50), (50, 51, 53, 52), (52, 53, 55, 54), (54, 55, 57, 56), (56, 57, 59, 58), (58, 59, 61, 60), (3, 1, 63, 61, 59, 57, 55, 53, 51, 49, 47, 45, 43, 41, 39, 37, 35, 33, 31, 29, 27, 25, 23, 21, 19, 17, 15, 13, 11, 9, 7, 5), (60, 61, 63, 62), (62, 63, 1, 0), (0, 2, 4, 6, 8, 10, 12, 14, 16, 18, 20, 22, 24, 26, 28, 30, 32, 34, 36, 38, 40, 42, 44, 46, 48, 50, 52, 54, 56, 58, 60, 62)])
_uv = me_cylinder_001.uv_layers.new(name='UVMap')
_uv.uv.foreach_set('vector', [1.0, 0.5, 1.0, 1.0, 0.9688, 1.0, 0.9688, 0.5, 0.9688, 0.5, 0.9688, 1.0, 0.9375, 1.0, 0.9375, 0.5, 0.9375, 0.5, 0.9375, 1.0, 0.9062, 1.0, 0.9062, 0.5, 0.9062, 0.5, 0.9062, 1.0, 0.875, 1.0, 0.875, 0.5, 0.875, 0.5, 0.875, 1.0, 0.8438, 1.0, 0.8438, 0.5, 0.8438, 0.5, 0.8438, 1.0, 0.8125, 1.0, 0.8125, 0.5, 0.8125, 0.5, 0.8125, 1.0, 0.7812, 1.0, 0.7812, 0.5, 0.7812, 0.5, 0.7812, 1.0, 0.75, 1.0, 0.75, 0.5, 0.75, 0.5, 0.75, 1.0, 0.7188, 1.0, 0.7188, 0.5, 0.7188, 0.5, 0.7188, 1.0, 0.6875, 1.0, 0.6875, 0.5, 0.6875, 0.5, 0.6875, 1.0, 0.6562, 1.0, 0.6562, 0.5, 0.6562, 0.5, 0.6562, 1.0, 0.625, 1.0, 0.625, 0.5, 0.625, 0.5, 0.625, 1.0, 0.5938, 1.0, 0.5938, 0.5, 0.5938, 0.5, 0.5938, 1.0, 0.5625, 1.0, 0.5625, 0.5, 0.5625, 0.5, 0.5625, 1.0, 0.5312, 1.0, 0.5312, 0.5, 0.5312, 0.5, 0.5312, 1.0, 0.5, 1.0, 0.5, 0.5, 0.5, 0.5, 0.5, 1.0, 0.4688, 1.0, 0.4688, 0.5, 0.4688, 0.5, 0.4688, 1.0, 0.4375, 1.0, 0.4375, 0.5, 0.4375, 0.5, 0.4375, 1.0, 0.4062, 1.0, 0.4062, 0.5, 0.4062, 0.5, 0.4062, 1.0, 0.375, 1.0, 0.375, 0.5, 0.375, 0.5, 0.375, 1.0, 0.3438, 1.0, 0.3438, 0.5, 0.3438, 0.5, 0.3438, 1.0, 0.3125, 1.0, 0.3125, 0.5, 0.3125, 0.5, 0.3125, 1.0, 0.2812, 1.0, 0.2812, 0.5, 0.2812, 0.5, 0.2812, 1.0, 0.25, 1.0, 0.25, 0.5, 0.25, 0.5, 0.25, 1.0, 0.2188, 1.0, 0.2188, 0.5, 0.2188, 0.5, 0.2188, 1.0, 0.1875, 1.0, 0.1875, 0.5, 0.1875, 0.5, 0.1875, 1.0, 0.1562, 1.0, 0.1562, 0.5, 0.1562, 0.5, 0.1562, 1.0, 0.125, 1.0, 0.125, 0.5, 0.125, 0.5, 0.125, 1.0, 0.09375, 1.0, 0.09375, 0.5, 0.09375, 0.5, 0.09375, 1.0, 0.0625, 1.0, 0.0625, 0.5, 0.2968, 0.4854, 0.25, 0.49, 0.2032, 0.4854, 0.1582, 0.4717, 0.1167, 0.4496, 0.08029, 0.4197, 0.05045, 0.3833, 0.02827, 0.3418, 0.01461, 0.2968, 0.01, 0.25, 0.01461, 0.2032, 0.02827, 0.1582, 0.05045, 0.1167, 0.08029, 0.08029, 0.1167, 0.05045, 0.1582, 0.02827, 0.2032, 0.01461, 0.25, 0.01, 0.2968, 0.01461, 0.3418, 0.02827, 0.3833, 0.05045, 0.4197, 0.08029, 0.4496, 0.1167, 0.4717, 0.1582, 0.4854, 0.2032, 0.49, 0.25, 0.4854, 0.2968, 0.4717, 0.3418, 0.4496, 0.3833, 0.4197, 0.4197, 0.3833, 0.4496, 0.3418, 0.4717, 0.0625, 0.5, 0.0625, 1.0, 0.03125, 1.0, 0.03125, 0.5, 0.03125, 0.5, 0.03125, 1.0, 0.0, 1.0, 0.0, 0.5, 0.75, 0.49, 0.7968, 0.4854, 0.8418, 0.4717, 0.8833, 0.4496, 0.9197, 0.4197, 0.9496, 0.3833, 0.9717, 0.3418, 0.9854, 0.2968, 0.99, 0.25, 0.9854, 0.2032, 0.9717, 0.1582, 0.9496, 0.1167, 0.9197, 0.08029, 0.8833, 0.05045, 0.8418, 0.02827, 0.7968, 0.01461, 0.75, 0.01, 0.7032, 0.01461, 0.6582, 0.02827, 0.6167, 0.05045, 0.5803, 0.08029, 0.5504, 0.1167, 0.5283, 0.1582, 0.5146, 0.2032, 0.51, 0.25, 0.5146, 0.2968, 0.5283, 0.3418, 0.5504, 0.3833, 0.5803, 0.4197, 0.6167, 0.4496, 0.6582, 0.4717, 0.7032, 0.4854])
me_cylinder_001.use_remesh_fix_poles = True
me_cylinder_001.use_remesh_preserve_attributes = False
me_cylinder_001.use_mirror_vertex_groups = False
me_cylinder_001.update()

# ---- objects
ob_golfcourse = bpy.data.objects.new('GolfCourse', me_cylinder)
ob_holecutter = bpy.data.objects.new('HoleCutter', me_cylinder_001)

# ---- transforms, parenting, visibility, modifiers, constraints
ob_golfcourse.location = (0.0, 0.0, 0.0)
ob_golfcourse.lineart.crease_threshold = 0.0
_m = ob_golfcourse.modifiers.new('Auto Smooth', 'NODES')
_m.node_group = ng_auto_smooth
_gi = [s.identifier for s in ng_auto_smooth.interface.items_tree if s.item_type == 'SOCKET' and s.in_out == 'INPUT']
_m[_gi[1]] = 0.5236  # Angle
ob_holecutter.location = (0.0, 0.0, 0.0)
ob_holecutter.lineart.crease_threshold = 0.0

# ---- collection membership
col_collection.objects.link(ob_golfcourse)
col_collection.objects.link(ob_holecutter)

# ---- scene / render settings (as saved in the file)
scene.frame_start = 1; scene.frame_end = 250; scene.frame_set(1)
scene.render.engine = 'BLENDER_EEVEE_NEXT'
scene.cycles.use_denoising = False
scene.cycles.samples = 128
scene.cycles.sampling_pattern = 'TABULATED_SOBOL'
scene.cycles.use_adaptive_sampling = False
scene.cycles.use_light_tree = False
scene.view_settings.view_transform = 'Filmic'
bpy.context.view_layer.update()

# ---- added for rendering (the .blend has no active camera and no usable light): camera, sun
cam_auto = bpy.data.cameras.new('AutoCamera')
cam_auto.lens = 50.0
cam_auto.sensor_width = 36.0
cam_auto.clip_end = 1000.0
ob_auto_camera = bpy.data.objects.new('AutoCamera', cam_auto)
scene.collection.objects.link(ob_auto_camera)
ob_auto_camera.location = (11.5644, -17.7535, 8.77651)
ob_auto_camera.rotation_euler = (1.09748, -7.21219e-08, 0.694738)
scene.camera = ob_auto_camera
light_auto_sun = bpy.data.lights.new('AutoSun', 'SUN')
light_auto_sun.energy = 3.0
light_auto_sun.angle = 0.0523599
ob_auto_sun = bpy.data.objects.new('AutoSun', light_auto_sun)
scene.collection.objects.link(ob_auto_sun)
ob_auto_sun.rotation_euler = (0.872665, 0.174533, 0.523599)
bpy.context.view_layer.update()
